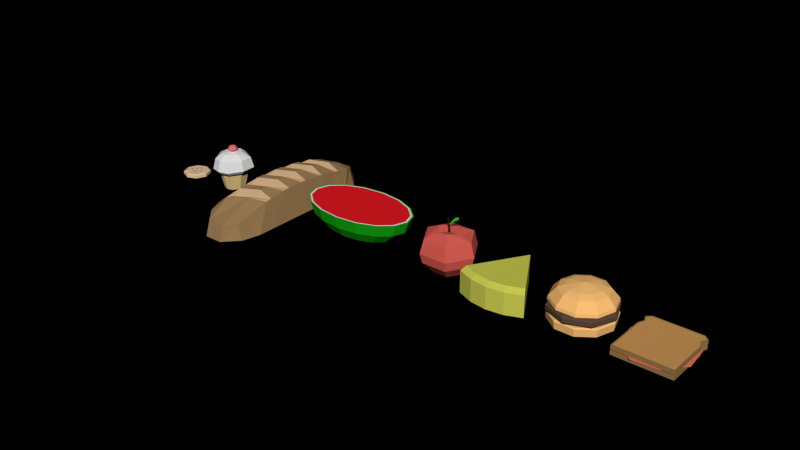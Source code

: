 # Source: food.blend  (saved by Blender 2.74.0; exported with 4.5.12 LTS)
import bpy
from mathutils import Matrix  # noqa: F401  (used for matrix-valued properties, if any)

bpy.ops.wm.read_factory_settings(use_empty=True)
scene = bpy.context.scene
scene.name = 'Scene'

# ---- collections
col_collection_2 = bpy.data.collections.new('Collection 2'); scene.collection.children.link(col_collection_2)
col_collection_3 = bpy.data.collections.new('Collection 3'); scene.collection.children.link(col_collection_3)
col_collection_4 = bpy.data.collections.new('Collection 4'); scene.collection.children.link(col_collection_4)
col_collection_5 = bpy.data.collections.new('Collection 5'); scene.collection.children.link(col_collection_5)
col_collection_11 = bpy.data.collections.new('Collection 11'); scene.collection.children.link(col_collection_11)
col_collection_12 = bpy.data.collections.new('Collection 12'); scene.collection.children.link(col_collection_12)
col_collection_13 = bpy.data.collections.new('Collection 13'); scene.collection.children.link(col_collection_13)
col_collection_14 = bpy.data.collections.new('Collection 14'); scene.collection.children.link(col_collection_14)

# ---- materials (node trees are filled in below, after node groups)
mat_bread_dark = bpy.data.materials.new('bread_dark')
mat_bread_dark.alpha_threshold = 0.0
mat_bread_dark.diffuse_color = (0.326, 0.1971, 0.0868, 1.0)
mat_bread_dark.roughness = 0.5
mat_bread_light = bpy.data.materials.new('bread_light')
mat_bread_light.alpha_threshold = 0.0
mat_bread_light.diffuse_color = (0.5808, 0.3841, 0.2208, 1.0)
mat_bread_light.roughness = 0.5
mat_apple_red = bpy.data.materials.new('apple_red')
mat_apple_red.alpha_threshold = 0.0
mat_apple_red.diffuse_color = (0.6921, 0.1128, 0.08716, 1.0)
mat_apple_red.roughness = 0.5
mat_apple_brown = bpy.data.materials.new('apple_brown')
mat_apple_brown.alpha_threshold = 0.0
mat_apple_brown.diffuse_color = (0.03522, 0.01596, 0.002507, 1.0)
mat_apple_brown.roughness = 0.5
mat_apple_green = bpy.data.materials.new('apple_green')
mat_apple_green.alpha_threshold = 0.0
mat_apple_green.diffuse_color = (0.05048, 0.8, 0.03782, 1.0)
mat_apple_green.roughness = 0.5
mat_cheese = bpy.data.materials.new('cheese')
mat_cheese.alpha_threshold = 0.0
mat_cheese.diffuse_color = (0.6832, 0.6921, 0.09609, 1.0)
mat_cheese.roughness = 0.5
mat_watermelon_green = bpy.data.materials.new('watermelon_green')
mat_watermelon_green.alpha_threshold = 0.0
mat_watermelon_green.diffuse_color = (0.00984, 0.3883, 0.0073, 1.0)
mat_watermelon_green.roughness = 0.5
mat_watermelon_white = bpy.data.materials.new('watermelon_white')
mat_watermelon_white.alpha_threshold = 0.0
mat_watermelon_white.roughness = 0.5
mat_watermelon_red = bpy.data.materials.new('watermelon_red')
mat_watermelon_red.alpha_threshold = 0.0
mat_watermelon_red.diffuse_color = (1.0, 0.1061, 0.09843, 1.0)
mat_watermelon_red.roughness = 0.5
mat_sandwich_dark = bpy.data.materials.new('sandwich_dark')
mat_sandwich_dark.alpha_threshold = 0.0
mat_sandwich_dark.diffuse_color = (0.3185, 0.1893, 0.06591, 1.0)
mat_sandwich_dark.roughness = 0.5
mat_sandwich_light = bpy.data.materials.new('sandwich_light')
mat_sandwich_light.alpha_threshold = 0.0
mat_sandwich_light.diffuse_color = (1.0, 0.6502, 0.3149, 1.0)
mat_sandwich_light.roughness = 0.5
mat_sandwich_red = bpy.data.materials.new('sandwich_red')
mat_sandwich_red.alpha_threshold = 0.0
mat_sandwich_red.diffuse_color = (0.8, 0.1778, 0.1102, 1.0)
mat_sandwich_red.roughness = 0.5
mat_cupcake_brown = bpy.data.materials.new('cupcake_brown')
mat_cupcake_brown.alpha_threshold = 0.0
mat_cupcake_brown.diffuse_color = (0.8, 0.5866, 0.2509, 1.0)
mat_cupcake_brown.roughness = 0.5
mat_cupcake_white = bpy.data.materials.new('cupcake_white')
mat_cupcake_white.alpha_threshold = 0.0
mat_cupcake_white.roughness = 0.5
mat_cupcake_red = bpy.data.materials.new('cupcake_red')
mat_cupcake_red.alpha_threshold = 0.0
mat_cupcake_red.diffuse_color = (0.8, 0.1672, 0.1963, 1.0)
mat_cupcake_red.roughness = 0.5
mat_burger_brown = bpy.data.materials.new('burger_brown')
mat_burger_brown.alpha_threshold = 0.0
mat_burger_brown.diffuse_color = (1.0, 0.5512, 0.1883, 1.0)
mat_burger_brown.roughness = 0.5
mat_burger_meat = bpy.data.materials.new('burger_meat')
mat_burger_meat.alpha_threshold = 0.0
mat_burger_meat.diffuse_color = (0.1045, 0.06557, 0.04061, 1.0)
mat_burger_meat.roughness = 0.5
mat_cookie_light = bpy.data.materials.new('cookie_light')
mat_cookie_light.alpha_threshold = 0.0
mat_cookie_light.diffuse_color = (0.8, 0.5651, 0.3401, 1.0)
mat_cookie_light.roughness = 0.5
mat_cookie_dark = bpy.data.materials.new('cookie_dark')
mat_cookie_dark.alpha_threshold = 0.0
mat_cookie_dark.diffuse_color = (0.05497, 0.02322, 0.008464, 1.0)
mat_cookie_dark.roughness = 0.5

# ---- material node trees
mat_bread_dark.use_nodes = True; mat_bread_dark.node_tree.nodes.clear()
_N = mat_bread_dark.node_tree.nodes; _L = mat_bread_dark.node_tree.links
n0 = _N.new('ShaderNodeOutputMaterial'); n0.name = 'Material Output'; n0.location = (300, 300)
n1 = _N.new('ShaderNodeBsdfDiffuse'); n1.name = 'Diffuse BSDF'; n1.location = (10, 300)
n1.inputs[0].default_value = (0.3278, 0.1981, 0.0865, 1.0)
_L.new(n1.outputs[0], n0.inputs[0])
n0.is_active_output = True
mat_bread_light.use_nodes = True; mat_bread_light.node_tree.nodes.clear()
_N = mat_bread_light.node_tree.nodes; _L = mat_bread_light.node_tree.links
n0 = _N.new('ShaderNodeOutputMaterial'); n0.name = 'Material Output'; n0.location = (300, 300)
n1 = _N.new('ShaderNodeBsdfDiffuse'); n1.name = 'Diffuse BSDF'; n1.location = (10, 300)
n1.inputs[0].default_value = (0.5841, 0.3864, 0.2195, 1.0)
_L.new(n1.outputs[0], n0.inputs[0])
n0.is_active_output = True
mat_apple_red.use_nodes = True; mat_apple_red.node_tree.nodes.clear()
_N = mat_apple_red.node_tree.nodes; _L = mat_apple_red.node_tree.links
n0 = _N.new('ShaderNodeOutputMaterial'); n0.name = 'Material Output'; n0.location = (300, 300)
n1 = _N.new('ShaderNodeBsdfDiffuse'); n1.name = 'Diffuse BSDF'; n1.location = (10, 300)
n1.inputs[0].default_value = (0.6939, 0.1119, 0.0865, 1.0)
_L.new(n1.outputs[0], n0.inputs[0])
n0.is_active_output = True
mat_apple_brown.use_nodes = True; mat_apple_brown.node_tree.nodes.clear()
_N = mat_apple_brown.node_tree.nodes; _L = mat_apple_brown.node_tree.links
n0 = _N.new('ShaderNodeOutputMaterial'); n0.name = 'Material Output'; n0.location = (300, 300)
n1 = _N.new('ShaderNodeBsdfDiffuse'); n1.name = 'Diffuse BSDF'; n1.location = (10, 300)
n1.inputs[0].default_value = (0.0356, 0.016, 0.002428, 1.0)
_L.new(n1.outputs[0], n0.inputs[0])
n0.is_active_output = True
mat_apple_green.use_nodes = True; mat_apple_green.node_tree.nodes.clear()
_N = mat_apple_green.node_tree.nodes; _L = mat_apple_green.node_tree.links
n0 = _N.new('ShaderNodeOutputMaterial'); n0.name = 'Material Output'; n0.location = (300, 300)
n1 = _N.new('ShaderNodeBsdfDiffuse'); n1.name = 'Diffuse BSDF'; n1.location = (10, 300)
n1.inputs[0].default_value = (0.04971, 0.7991, 0.0382, 1.0)
_L.new(n1.outputs[0], n0.inputs[0])
n0.is_active_output = True
mat_cheese.use_nodes = True; mat_cheese.node_tree.nodes.clear()
_N = mat_cheese.node_tree.nodes; _L = mat_cheese.node_tree.links
n0 = _N.new('ShaderNodeOutputMaterial'); n0.name = 'Material Output'; n0.location = (300, 300)
n1 = _N.new('ShaderNodeBsdfDiffuse'); n1.name = 'Diffuse BSDF'; n1.location = (10, 300)
n1.inputs[0].default_value = (0.624, 0.6308, 0.08866, 1.0)
_L.new(n1.outputs[0], n0.inputs[0])
n0.is_active_output = True
mat_watermelon_green.use_nodes = True; mat_watermelon_green.node_tree.nodes.clear()
_N = mat_watermelon_green.node_tree.nodes; _L = mat_watermelon_green.node_tree.links
n0 = _N.new('ShaderNodeOutputMaterial'); n0.name = 'Material Output'; n0.location = (300, 300)
n1 = _N.new('ShaderNodeBsdfDiffuse'); n1.name = 'Diffuse BSDF'; n1.location = (10, 300)
n1.inputs[0].default_value = (0.009721, 0.3864, 0.007499, 1.0)
_L.new(n1.outputs[0], n0.inputs[0])
n0.is_active_output = True
mat_watermelon_white.use_nodes = True; mat_watermelon_white.node_tree.nodes.clear()
_N = mat_watermelon_white.node_tree.nodes; _L = mat_watermelon_white.node_tree.links
n0 = _N.new('ShaderNodeOutputMaterial'); n0.name = 'Material Output'; n0.location = (300, 300)
n1 = _N.new('ShaderNodeBsdfDiffuse'); n1.name = 'Diffuse BSDF'; n1.location = (10, 300)
_L.new(n1.outputs[0], n0.inputs[0])
n0.is_active_output = True
mat_watermelon_red.use_nodes = True; mat_watermelon_red.node_tree.nodes.clear()
_N = mat_watermelon_red.node_tree.nodes; _L = mat_watermelon_red.node_tree.links
n0 = _N.new('ShaderNodeOutputMaterial'); n0.name = 'Material Output'; n0.location = (300, 300)
n1 = _N.new('ShaderNodeBsdfDiffuse'); n1.name = 'Diffuse BSDF'; n1.location = (10, 300)
n1.inputs[0].default_value = (0.7991, 0.01161, 0.016, 1.0)
_L.new(n1.outputs[0], n0.inputs[0])
n0.is_active_output = True
mat_sandwich_dark.use_nodes = True; mat_sandwich_dark.node_tree.nodes.clear()
_N = mat_sandwich_dark.node_tree.nodes; _L = mat_sandwich_dark.node_tree.links
n0 = _N.new('ShaderNodeOutputMaterial'); n0.name = 'Material Output'; n0.location = (300, 300)
n1 = _N.new('ShaderNodeBsdfDiffuse'); n1.name = 'Diffuse BSDF'; n1.location = (10, 300)
n1.inputs[0].default_value = (0.3185, 0.1878, 0.06663, 1.0)
_L.new(n1.outputs[0], n0.inputs[0])
n0.is_active_output = True
mat_sandwich_light.use_nodes = True; mat_sandwich_light.node_tree.nodes.clear()
_N = mat_sandwich_light.node_tree.nodes; _L = mat_sandwich_light.node_tree.links
n0 = _N.new('ShaderNodeOutputMaterial'); n0.name = 'Material Output'; n0.location = (300, 300)
n1 = _N.new('ShaderNodeBsdfDiffuse'); n1.name = 'Diffuse BSDF'; n1.location = (10, 300)
n1.inputs[0].default_value = (0.6172, 0.314, 0.0999, 1.0)
_L.new(n1.outputs[0], n0.inputs[0])
n0.is_active_output = True
mat_sandwich_red.use_nodes = True; mat_sandwich_red.node_tree.nodes.clear()
_N = mat_sandwich_red.node_tree.nodes; _L = mat_sandwich_red.node_tree.links
n0 = _N.new('ShaderNodeOutputMaterial'); n0.name = 'Material Output'; n0.location = (300, 300)
n1 = _N.new('ShaderNodeBsdfDiffuse'); n1.name = 'Diffuse BSDF'; n1.location = (10, 300)
n1.inputs[0].default_value = (0.7991, 0.1779, 0.1095, 1.0)
_L.new(n1.outputs[0], n0.inputs[0])
n0.is_active_output = True
mat_cupcake_brown.use_nodes = True; mat_cupcake_brown.node_tree.nodes.clear()
_N = mat_cupcake_brown.node_tree.nodes; _L = mat_cupcake_brown.node_tree.links
n0 = _N.new('ShaderNodeOutputMaterial'); n0.name = 'Material Output'; n0.location = (300, 300)
n1 = _N.new('ShaderNodeBsdfDiffuse'); n1.name = 'Diffuse BSDF'; n1.location = (10, 300)
n1.inputs[0].default_value = (0.7991, 0.5841, 0.2502, 1.0)
_L.new(n1.outputs[0], n0.inputs[0])
n0.is_active_output = True
mat_cupcake_white.use_nodes = True; mat_cupcake_white.node_tree.nodes.clear()
_N = mat_cupcake_white.node_tree.nodes; _L = mat_cupcake_white.node_tree.links
n0 = _N.new('ShaderNodeOutputMaterial'); n0.name = 'Material Output'; n0.location = (300, 300)
n1 = _N.new('ShaderNodeBsdfDiffuse'); n1.name = 'Diffuse BSDF'; n1.location = (10, 300)
n1.inputs[0].default_value = (0.7991, 0.7991, 0.7991, 1.0)
_L.new(n1.outputs[0], n0.inputs[0])
n0.is_active_output = True
mat_cupcake_red.use_nodes = True; mat_cupcake_red.node_tree.nodes.clear()
_N = mat_cupcake_red.node_tree.nodes; _L = mat_cupcake_red.node_tree.links
n0 = _N.new('ShaderNodeOutputMaterial'); n0.name = 'Material Output'; n0.location = (300, 300)
n1 = _N.new('ShaderNodeBsdfDiffuse'); n1.name = 'Diffuse BSDF'; n1.location = (10, 300)
n1.inputs[0].default_value = (0.7991, 0.1683, 0.1946, 1.0)
_L.new(n1.outputs[0], n0.inputs[0])
n0.is_active_output = True
mat_burger_brown.use_nodes = True; mat_burger_brown.node_tree.nodes.clear()
_N = mat_burger_brown.node_tree.nodes; _L = mat_burger_brown.node_tree.links
n0 = _N.new('ShaderNodeOutputMaterial'); n0.name = 'Material Output'; n0.location = (300, 300)
n1 = _N.new('ShaderNodeBsdfDiffuse'); n1.name = 'Diffuse BSDF'; n1.location = (10, 300)
n1.inputs[0].default_value = (1.0, 0.552, 0.1878, 1.0)
_L.new(n1.outputs[0], n0.inputs[0])
n0.is_active_output = True
mat_burger_meat.use_nodes = True; mat_burger_meat.node_tree.nodes.clear()
_N = mat_burger_meat.node_tree.nodes; _L = mat_burger_meat.node_tree.links
n0 = _N.new('ShaderNodeOutputMaterial'); n0.name = 'Material Output'; n0.location = (300, 300)
n1 = _N.new('ShaderNodeBsdfDiffuse'); n1.name = 'Diffuse BSDF'; n1.location = (10, 300)
n1.inputs[0].default_value = (0.1046, 0.0648, 0.04092, 1.0)
_L.new(n1.outputs[0], n0.inputs[0])
n0.is_active_output = True
mat_cookie_light.use_nodes = True; mat_cookie_light.node_tree.nodes.clear()
_N = mat_cookie_light.node_tree.nodes; _L = mat_cookie_light.node_tree.links
n0 = _N.new('ShaderNodeOutputMaterial'); n0.name = 'Material Output'; n0.location = (300, 300)
n1 = _N.new('ShaderNodeBsdfDiffuse'); n1.name = 'Diffuse BSDF'; n1.location = (10, 300)
n1.inputs[0].default_value = (0.7991, 0.5647, 0.3419, 1.0)
_L.new(n1.outputs[0], n0.inputs[0])
n0.is_active_output = True
mat_cookie_dark.use_nodes = True; mat_cookie_dark.node_tree.nodes.clear()
_N = mat_cookie_dark.node_tree.nodes; _L = mat_cookie_dark.node_tree.links
n0 = _N.new('ShaderNodeOutputMaterial'); n0.name = 'Material Output'; n0.location = (300, 300)
n1 = _N.new('ShaderNodeBsdfDiffuse'); n1.name = 'Diffuse BSDF'; n1.location = (10, 300)
n1.inputs[0].default_value = (0.05448, 0.02315, 0.008568, 1.0)
_L.new(n1.outputs[0], n0.inputs[0])
n0.is_active_output = True

# ---- world
world_world = bpy.data.worlds.new('World'); scene.world = world_world
world_world.color = (0.0, 0.0, 0.0)
world_world.use_sun_shadow = False
world_world.sun_shadow_jitter_overblur = 0.0
world_world.cycles.sampling_method = 'MANUAL'
world_world.cycles.sample_map_resolution = 256

# ---- meshes
me_cube = bpy.data.meshes.new('Cube')
me_cube.from_pydata([(-2.825, -0.8507, -0.9883), (-2.825, -0.6252, -0.4667), (-2.825, 0.8507, -0.9883), (-2.825, 0.6252, -0.2947), (2.825, -0.8507, -0.9883), (2.825, -0.6252, -0.3449), (2.825, 0.8507, -0.9883), (2.825, 0.6252, -0.5097), (-3.19, -0.3333, -0.4261), (-3.19, 0.3333, -0.4113), (-3.38, 0.3333, -0.9883), (-3.38, -0.3333, -0.9883), (3.18, 0.3333, -0.4672), (3.18, -0.3333, -0.4558), (3.37, -0.3333, -0.9883), (3.37, 0.3333, -0.9883), (-2.42, 0.7077, -0.196), (-1.537, 0.7077, -0.03121), (-0.6785, 0.7077, 0.04702), (0.1796, 0.7077, 0.04387), (1.052, 0.7077, -0.05131), (1.717, 0.7077, -0.1456), (2.143, 1.0, -0.9883), (1.286, 1.0, -0.9883), (0.4286, 1.0, -0.9883), (-0.4286, 1.0, -0.9883), (-1.286, 1.0, -0.9883), (-2.143, 1.0, -0.9883), (2.614, -0.6987, -0.2747), (1.954, -0.6987, -0.1485), (1.112, -0.6987, -0.0006852), (0.2242, -0.6987, 0.05626), (-0.6705, -0.6987, 0.04063), (-1.501, -0.6987, -0.07214), (-2.143, -1.0, -0.9883), (-1.286, -1.0, -0.9883), (-0.4286, -1.0, -0.9883), (0.4286, -1.0, -0.9883), (1.286, -1.0, -0.9883), (2.143, -1.0, -0.9883), (2.519, -0.3333, -0.0733), (1.458, -0.3333, 0.2181), (0.6005, -0.3333, 0.326), (-0.2566, -0.3333, 0.3346), (-1.114, -0.3333, 0.2665), (-1.971, -0.3333, 0.1432), (2.263, 0.3333, -0.04264), (1.123, 0.3333, 0.2347), (0.2656, 0.3333, 0.326), (-0.5915, 0.3333, 0.3346), (-1.449, 0.3333, 0.265), (-2.306, 0.3333, 0.1054), (-2.143, -0.3333, -0.9883), (-1.286, -0.3333, -0.9883), (-0.4286, -0.3333, -0.9883), (0.4286, -0.3333, -0.9883), (1.286, -0.3333, -0.9883), (2.143, -0.3333, -0.9883), (-2.143, 0.3333, -0.9883), (-1.286, 0.3333, -0.9883), (-0.4286, 0.3333, -0.9883), (0.4286, 0.3333, -0.9883), (1.286, 0.3333, -0.9883), (2.143, 0.3333, -0.9883), (-2.283, 0.7077, -0.1678), (-2.145, 0.7077, -0.1401), (-1.571, 1.0, -0.9883), (-1.857, 1.0, -0.9883), (-1.272, -0.6987, -0.03301), (-1.386, -0.6987, -0.05199), (-1.857, -1.0, -0.9883), (-1.571, -1.0, -0.9883), (-1.399, -0.3333, 0.2347), (-1.685, -0.3333, 0.04447), (-1.734, 0.3333, 0.2181), (-2.02, 0.3333, 0.01586), (-1.857, -0.3333, -0.9883), (-1.571, -0.3333, -0.9883), (-1.857, 0.3333, -0.9883), (-1.571, 0.3333, -0.9883), (-1.425, 0.7077, -0.01484), (-1.313, 0.7077, -2.924e-05), (-0.7143, 1.0, -0.9883), (-1.0, 1.0, -0.9883), (-0.3882, -0.6987, 0.05537), (-0.5293, -0.6987, 0.04983), (-1.0, -1.0, -0.9883), (-0.7143, -1.0, -0.9883), (-0.5423, -0.3333, 0.326), (-0.828, -0.3333, 0.1394), (-0.8772, 0.3333, 0.326), (-1.163, 0.3333, 0.1394), (-1.0, -0.3333, -0.9883), (-0.7143, -0.3333, -0.9883), (-1.0, 0.3333, -0.9883), (-0.7143, 0.3333, -0.9883), (-0.5683, 0.7077, 0.0477), (-0.4581, 0.7077, 0.04601), (0.1429, 1.0, -0.9883), (-0.1429, 1.0, -0.9883), (0.4314, -0.6987, 0.05573), (0.3278, -0.6987, 0.05705), (-0.1429, -1.0, -0.9883), (0.1429, -1.0, -0.9883), (0.3148, -0.3333, 0.3346), (0.02912, -0.3333, 0.1858), (-0.02007, 0.3333, 0.3346), (-0.3058, 0.3333, 0.1858), (-0.1429, -0.3333, -0.9883), (0.1429, -0.3333, -0.9883), (-0.1429, 0.3333, -0.9883), (0.1429, 0.3333, -0.9883), (0.2889, 0.7077, 0.03853), (0.3982, 0.7077, 0.03103), (1.0, 1.0, -0.9883), (0.7143, 1.0, -0.9883), (1.258, -0.6987, -0.0216), (1.185, -0.6987, -0.01083), (0.7143, -1.0, -0.9883), (1.0, -1.0, -0.9883), (1.172, -0.3333, 0.265), (0.8863, -0.3333, 0.1429), (0.8371, 0.3333, 0.2665), (0.5514, 0.3333, 0.1429), (0.7143, -0.3333, -0.9883), (1.0, -0.3333, -0.9883), (0.7143, 0.3333, -0.9883), (1.0, 0.3333, -0.9883), (1.146, 0.7077, -0.06731), (1.24, 0.7077, -0.08407), (1.857, 1.0, -0.9883), (1.571, 1.0, -0.9883), (2.13, -0.6987, -0.1844), (2.042, -0.6987, -0.1663), (1.571, -1.0, -0.9883), (1.857, -1.0, -0.9883), (2.029, -0.3333, 0.1054), (1.743, -0.3333, -0.01317), (1.694, 0.3333, 0.1432), (1.409, 0.3333, 0.01541), (1.571, -0.3333, -0.9883), (1.857, -0.3333, -0.9883), (1.571, 0.3333, -0.9883), (1.857, 0.3333, -0.9883)], [], [(9, 3, 2, 10), (21, 7, 6, 22), (13, 5, 4, 14), (33, 1, 0, 34), (63, 22, 6, 15), (51, 16, 3, 9), (33, 45, 8, 1), (45, 51, 9, 8), (39, 57, 14, 4), (57, 63, 15, 14), (7, 12, 15, 6), (12, 13, 14, 15), (1, 8, 11, 0), (8, 9, 10, 11), (11, 10, 58, 52), (77, 79, 59, 53), (93, 95, 60, 54), (109, 111, 61, 55), (125, 127, 62, 56), (141, 143, 63, 57), (0, 11, 52, 34), (71, 77, 53, 35), (87, 93, 54, 36), (103, 109, 55, 37), (119, 125, 56, 38), (135, 141, 57, 39), (13, 12, 46, 40), (137, 139, 47, 41), (121, 123, 48, 42), (105, 107, 49, 43), (89, 91, 50, 44), (73, 75, 51, 45), (5, 13, 40, 28), (133, 137, 41, 29), (117, 121, 42, 30), (101, 105, 43, 31), (85, 89, 44, 32), (69, 73, 45, 33), (12, 7, 21, 46), (139, 128, 20, 47), (123, 112, 19, 48), (107, 96, 18, 49), (91, 80, 17, 50), (75, 64, 16, 51), (10, 2, 27, 58), (79, 66, 26, 59), (95, 82, 25, 60), (111, 98, 24, 61), (127, 114, 23, 62), (143, 130, 22, 63), (5, 28, 39, 4), (133, 29, 38, 134), (117, 30, 37, 118), (101, 31, 36, 102), (85, 32, 35, 86), (69, 33, 34, 70), (3, 16, 27, 2), (65, 17, 26, 66), (81, 18, 25, 82), (97, 19, 24, 98), (113, 20, 23, 114), (129, 21, 22, 130), (16, 64, 67, 27), (64, 65, 66, 67), (32, 68, 71, 35), (68, 69, 70, 71), (58, 27, 67, 78), (78, 67, 66, 79), (50, 17, 65, 74), (74, 65, 64, 75), (32, 44, 72, 68), (68, 72, 73, 69), (44, 50, 74, 72), (72, 74, 75, 73), (34, 52, 76, 70), (70, 76, 77, 71), (52, 58, 78, 76), (76, 78, 79, 77), (17, 80, 83, 26), (80, 81, 82, 83), (31, 84, 87, 36), (84, 85, 86, 87), (59, 26, 83, 94), (94, 83, 82, 95), (49, 18, 81, 90), (90, 81, 80, 91), (31, 43, 88, 84), (84, 88, 89, 85), (43, 49, 90, 88), (88, 90, 91, 89), (35, 53, 92, 86), (86, 92, 93, 87), (53, 59, 94, 92), (92, 94, 95, 93), (18, 96, 99, 25), (96, 97, 98, 99), (30, 100, 103, 37), (100, 101, 102, 103), (60, 25, 99, 110), (110, 99, 98, 111), (48, 19, 97, 106), (106, 97, 96, 107), (30, 42, 104, 100), (100, 104, 105, 101), (42, 48, 106, 104), (104, 106, 107, 105), (36, 54, 108, 102), (102, 108, 109, 103), (54, 60, 110, 108), (108, 110, 111, 109), (19, 112, 115, 24), (112, 113, 114, 115), (29, 116, 119, 38), (116, 117, 118, 119), (61, 24, 115, 126), (126, 115, 114, 127), (47, 20, 113, 122), (122, 113, 112, 123), (29, 41, 120, 116), (116, 120, 121, 117), (41, 47, 122, 120), (120, 122, 123, 121), (37, 55, 124, 118), (118, 124, 125, 119), (55, 61, 126, 124), (124, 126, 127, 125), (20, 128, 131, 23), (128, 129, 130, 131), (28, 132, 135, 39), (132, 133, 134, 135), (62, 23, 131, 142), (142, 131, 130, 143), (46, 21, 129, 138), (138, 129, 128, 139), (28, 40, 136, 132), (132, 136, 137, 133), (40, 46, 138, 136), (136, 138, 139, 137), (38, 56, 140, 134), (134, 140, 141, 135), (56, 62, 142, 140), (140, 142, 143, 141)])
me_cube.polygons.foreach_set('material_index', [0, 0, 0, 0, 0, 0, 0, 0, 0, 0, 0, 0, 0, 0, 0, 0, 0, 0, 0, 0, 0, 0, 0, 0, 0, 0, 0, 1, 1, 1, 1, 1, 0, 1, 1, 1, 1, 1, 0, 1, 1, 1, 1, 1, 0, 0, 0, 0, 0, 0, 0, 0, 0, 0, 0, 0, 0, 0, 0, 0, 0, 0, 0, 0, 0, 0, 0, 0, 0, 1, 0, 1, 0, 1, 0, 0, 0, 0, 0, 0, 0, 0, 0, 0, 0, 1, 0, 1, 0, 1, 0, 0, 0, 0, 0, 0, 0, 0, 0, 0, 0, 1, 0, 1, 0, 1, 0, 0, 0, 0, 0, 0, 0, 0, 0, 0, 0, 1, 0, 1, 0, 1, 0, 0, 0, 0, 0, 0, 0, 0, 0, 0, 0, 1, 0, 1, 0, 1, 0, 0, 0, 0])
me_cube.materials.append(mat_bread_dark)
me_cube.materials.append(mat_bread_light)
me_cube.use_remesh_preserve_volume = False
me_cube.use_remesh_preserve_attributes = False
me_cube.use_mirror_vertex_groups = False
me_cube.update()
me_sphere = bpy.data.meshes.new('Sphere')
me_sphere.from_pydata([(-0.3962, -1.031e-09, 0.7168), (-0.866, 0.0, 0.5), (-1.0, 0.0, -4.371e-08), (-0.9081, 0.0, -0.3428), (-0.5, 0.0, -0.7635), (-0.1981, 0.3431, 0.6576), (-0.433, 0.75, 0.5), (-0.5, 0.866, -4.371e-08), (-0.4541, 0.7865, -0.3428), (-0.25, 0.433, -0.7635), (-2.265e-07, -1.308e-07, 0.5895), (0.1981, 0.3431, 0.7168), (0.433, 0.75, 0.5), (0.5, 0.866, -4.371e-08), (0.4541, 0.7865, -0.3428), (0.25, 0.433, -0.7635), (0.3962, -6.923e-08, 0.6576), (0.866, -1.308e-07, 0.5), (1.0, -1.308e-07, -4.371e-08), (0.9081, -8.99e-08, -0.3428), (0.5, -1.01e-07, -0.7635), (0.1981, -0.3431, 0.7168), (0.433, -0.75, 0.5), (0.5, -0.866, -4.371e-08), (0.4541, -0.7865, -0.3428), (0.25, -0.433, -0.7635), (-0.1981, -0.3431, 0.6576), (-0.433, -0.75, 0.5), (-0.5, -0.866, -4.371e-08), (-0.4541, -0.7865, -0.3428), (-0.25, -0.433, -0.7635), (-1.51e-07, 0.0, -0.7977), (-0.004243, 0.04743, 0.5431), (-0.004243, 0.03315, 0.7444), (0.03683, 0.02371, 0.5431), (0.02446, 0.01657, 0.7444), (0.03683, -0.02371, 0.5431), (0.02446, -0.01657, 0.7444), (-0.004243, -0.04743, 0.5431), (-0.004243, -0.03315, 0.7444), (-0.04531, -0.02371, 0.5431), (-0.03295, -0.01657, 0.7444), (-0.04531, 0.02371, 0.5431), (-0.03295, 0.01657, 0.7444), (-0.06748, 0.02574, 1.095), (-0.04881, 0.01287, 1.107), (-0.04881, -0.01287, 1.107), (-0.06748, -0.02574, 1.095), (-0.08615, -0.01287, 1.083), (-0.08615, 0.01287, 1.083), (-0.02333, -4.603e-07, 0.8666), (0.3476, -2.811e-07, 1.138), (0.2156, -1.974e-07, 1.163), (0.4053, -0.05032, 1.267)], [], [(4, 3, 8, 9), (3, 2, 7, 8), (2, 1, 6, 7), (1, 0, 5, 6), (8, 7, 13, 14), (7, 6, 12, 13), (6, 5, 11, 12), (9, 8, 14, 15), (15, 14, 19, 20), (14, 13, 18, 19), (13, 12, 17, 18), (12, 11, 16, 17), (18, 17, 22, 23), (17, 16, 21, 22), (20, 19, 24, 25), (19, 18, 23, 24), (25, 24, 29, 30), (24, 23, 28, 29), (23, 22, 27, 28), (22, 21, 26, 27), (31, 4, 9), (0, 10, 5), (31, 9, 15), (5, 10, 11), (31, 15, 20), (11, 10, 16), (31, 20, 25), (16, 10, 21), (31, 25, 30), (21, 10, 26), (27, 26, 0, 1), (31, 30, 4), (26, 10, 0), (30, 29, 3, 4), (29, 28, 2, 3), (28, 27, 1, 2), (32, 33, 35, 34), (34, 35, 37, 36), (36, 37, 39, 38), (38, 39, 41, 40), (40, 41, 43, 42), (42, 43, 33, 32), (41, 39, 47, 48), (37, 35, 45, 46), (43, 41, 48, 49), (39, 37, 46, 47), (33, 43, 49, 44), (35, 33, 44, 45), (50, 51, 53, 52)])
me_sphere.polygons.foreach_set('material_index', [0, 0, 0, 0, 0, 0, 0, 0, 0, 0, 0, 0, 0, 0, 0, 0, 0, 0, 0, 0, 0, 0, 0, 0, 0, 0, 0, 0, 0, 0, 0, 0, 0, 0, 0, 0, 1, 1, 1, 1, 1, 1, 1, 1, 1, 1, 1, 1, 2])
me_sphere.materials.append(mat_apple_red)
me_sphere.materials.append(mat_apple_brown)
me_sphere.materials.append(mat_apple_green)
me_sphere.use_remesh_preserve_volume = False
me_sphere.use_remesh_preserve_attributes = False
me_sphere.use_mirror_vertex_groups = False
me_sphere.update()
me_cylinder_001 = bpy.data.meshes.new('Cylinder.001')
me_cylinder_001.from_pydata([(0.0, 0.0, -0.4652), (0.0, 0.0, 0.4594), (1.186, -2.054, -0.4101), (0.9662, -1.673, -0.4652), (1.088, -1.885, 0.4946), (1.186, -2.054, 0.361), (0.5001, -1.866, -0.4652), (0.614, -2.291, -0.4101), (0.614, -2.291, 0.361), (0.5632, -2.102, 0.4946), (7.525e-07, -1.932, -0.4652), (9.238e-07, -2.372, -0.4101), (9.238e-07, -2.372, 0.361), (8.474e-07, -2.176, 0.4946), (-0.5001, -1.866, -0.4652), (-0.614, -2.291, -0.4101), (-0.614, -2.291, 0.361), (-0.5632, -2.102, 0.4946), (-0.9662, -1.673, -0.4652), (-1.186, -2.054, -0.4101), (-1.186, -2.054, 0.361), (-1.088, -1.885, 0.4946)], [], [(1, 9, 4), (7, 8, 12, 11), (0, 3, 6), (1, 13, 9), (11, 12, 16, 15), (0, 6, 10), (1, 17, 13), (15, 16, 20, 19), (0, 10, 14), (1, 21, 17), (3, 4, 5, 2), (0, 14, 18), (2, 5, 8, 7), (2, 7, 6, 3), (8, 5, 4, 9), (7, 11, 10, 6), (12, 8, 9, 13), (11, 15, 14, 10), (16, 12, 13, 17), (15, 19, 18, 14), (20, 16, 17, 21), (18, 19, 20, 21), (3, 0, 1, 4), (21, 1, 0, 18)])
me_cylinder_001.materials.append(mat_cheese)
me_cylinder_001.use_remesh_preserve_volume = False
me_cylinder_001.use_remesh_preserve_attributes = False
me_cylinder_001.use_mirror_vertex_groups = False
me_cylinder_001.update()
me_sphere_001 = bpy.data.meshes.new('Sphere.001')
me_sphere_001.from_pydata([(-1.964, 0.0, -0.0421), (-2.038, 0.0, -0.0421), (-2.094, 0.0, -0.0421), (-1.935, 0.0, -0.4714), (-1.481, 0.0, -0.871), (-0.8013, 0.0, -1.138), (-1.815, 0.4422, -0.0421), (-1.883, 0.4588, -0.0421), (-1.935, 0.4714, -0.0421), (-1.787, 0.4355, -0.4714), (-1.368, 0.3333, -0.871), (-0.7403, 0.1804, -1.138), (-1.389, 0.8172, -0.0421), (-1.441, 0.8478, -0.0421), (-1.481, 0.871, -0.0421), (-1.368, 0.8047, -0.4714), (-1.047, 0.6159, -0.871), (-0.5666, 0.3333, -1.138), (-1.111e-07, 0.0, -1.232), (-0.7518, 1.068, -0.0421), (-0.78, 1.108, -0.0421), (-0.8013, 1.138, -0.0421), (-0.7403, 1.051, -0.4714), (-0.5666, 0.8047, -0.871), (-0.3066, 0.4355, -1.138), (1.645e-07, 1.156, -0.0421), (1.81e-07, 1.199, -0.0421), (1.81e-07, 1.232, -0.0421), (1.81e-07, 1.138, -0.4714), (5.622e-08, 0.871, -0.871), (8.742e-08, 0.4714, -1.138), (0.7518, 1.068, -0.0421), (0.78, 1.108, -0.0421), (0.8013, 1.138, -0.0421), (0.7403, 1.051, -0.4714), (0.5666, 0.8047, -0.871), (0.3066, 0.4355, -1.138), (-3.346e-07, -1.315e-07, -0.0421), (1.389, 0.8171, -0.0421), (1.441, 0.8478, -0.0421), (1.481, 0.871, -0.0421), (1.368, 0.8047, -0.4714), (1.047, 0.6159, -0.871), (0.5666, 0.3333, -1.138), (1.815, 0.4422, -0.0421), (1.883, 0.4588, -0.0421), (1.935, 0.4714, -0.0421), (1.787, 0.4355, -0.4714), (1.368, 0.3333, -0.871), (0.7403, 0.1804, -1.138), (1.964, -3.807e-07, -0.0421), (2.038, -3.887e-07, -0.0421), (2.094, -4.016e-07, -0.0421), (1.935, -3.649e-07, -0.4714), (1.481, -3.282e-07, -0.871), (0.8013, -1.997e-07, -1.138), (1.815, -0.4422, -0.0421), (1.883, -0.4588, -0.0421), (1.935, -0.4714, -0.0421), (1.787, -0.4355, -0.4714), (1.368, -0.3333, -0.871), (0.7403, -0.1804, -1.138), (1.389, -0.8172, -0.0421), (1.441, -0.8478, -0.0421), (1.481, -0.871, -0.0421), (1.368, -0.8047, -0.4714), (1.047, -0.6159, -0.871), (0.5666, -0.3333, -1.138), (0.7518, -1.068, -0.0421), (0.78, -1.108, -0.0421), (0.8013, -1.138, -0.0421), (0.7403, -1.051, -0.4714), (0.5666, -0.8047, -0.871), (0.3066, -0.4355, -1.138), (-9.772e-07, -1.156, -0.0421), (-1.002e-06, -1.199, -0.0421), (-1.067e-06, -1.232, -0.0421), (-8.798e-07, -1.138, -0.4714), (-8.174e-07, -0.871, -0.871), (-5.054e-07, -0.4714, -1.138), (-0.7518, -1.068, -0.0421), (-0.78, -1.108, -0.0421), (-0.8013, -1.138, -0.0421), (-0.7403, -1.051, -0.4714), (-0.5666, -0.8047, -0.871), (-0.3067, -0.4355, -1.138), (-1.389, -0.8171, -0.0421), (-1.441, -0.8478, -0.0421), (-1.481, -0.871, -0.0421), (-1.368, -0.8047, -0.4714), (-1.047, -0.6159, -0.871), (-0.5666, -0.3333, -1.138), (-1.815, -0.4422, -0.0421), (-1.883, -0.4588, -0.0421), (-1.935, -0.4714, -0.0421), (-1.787, -0.4355, -0.4714), (-1.368, -0.3333, -0.871), (-0.7403, -0.1804, -1.138)], [], [(1, 0, 6, 7), (5, 4, 10, 11), (6, 37, 12), (4, 3, 9, 10), (3, 2, 8, 9), (2, 1, 7, 8), (9, 8, 14, 15), (8, 7, 13, 14), (7, 6, 12, 13), (11, 10, 16, 17), (12, 37, 19), (10, 9, 15, 16), (13, 12, 19, 20), (17, 16, 23, 24), (19, 37, 25), (16, 15, 22, 23), (15, 14, 21, 22), (14, 13, 20, 21), (23, 22, 28, 29), (22, 21, 27, 28), (21, 20, 26, 27), (20, 19, 25, 26), (24, 23, 29, 30), (25, 37, 31), (27, 26, 32, 33), (26, 25, 31, 32), (30, 29, 35, 36), (31, 37, 38), (29, 28, 34, 35), (28, 27, 33, 34), (36, 35, 42, 43), (37, 44, 38), (35, 34, 41, 42), (34, 33, 40, 41), (33, 32, 39, 40), (32, 31, 38, 39), (41, 40, 46, 47), (40, 39, 45, 46), (39, 38, 44, 45), (43, 42, 48, 49), (44, 37, 50), (42, 41, 47, 48), (45, 44, 50, 51), (49, 48, 54, 55), (50, 37, 56), (48, 47, 53, 54), (47, 46, 52, 53), (46, 45, 51, 52), (54, 53, 59, 60), (53, 52, 58, 59), (52, 51, 57, 58), (51, 50, 56, 57), (55, 54, 60, 61), (56, 37, 62), (58, 57, 63, 64), (57, 56, 62, 63), (61, 60, 66, 67), (62, 37, 68), (60, 59, 65, 66), (59, 58, 64, 65), (67, 66, 72, 73), (68, 37, 74), (66, 65, 71, 72), (65, 64, 70, 71), (64, 63, 69, 70), (63, 62, 68, 69), (71, 70, 76, 77), (70, 69, 75, 76), (69, 68, 74, 75), (73, 72, 78, 79), (74, 37, 80), (72, 71, 77, 78), (75, 74, 80, 81), (79, 78, 84, 85), (80, 37, 86), (78, 77, 83, 84), (77, 76, 82, 83), (76, 75, 81, 82), (84, 83, 89, 90), (83, 82, 88, 89), (82, 81, 87, 88), (81, 80, 86, 87), (85, 84, 90, 91), (86, 37, 92), (88, 87, 93, 94), (87, 86, 92, 93), (91, 90, 96, 97), (92, 37, 0), (90, 89, 95, 96), (89, 88, 94, 95), (18, 5, 11), (18, 11, 17), (18, 17, 24), (18, 24, 30), (18, 30, 36), (18, 36, 43), (18, 43, 49), (18, 49, 55), (18, 55, 61), (18, 61, 67), (18, 67, 73), (18, 73, 79), (18, 79, 85), (18, 85, 91), (18, 91, 97), (97, 96, 4, 5), (96, 95, 3, 4), (95, 94, 2, 3), (94, 93, 1, 2), (18, 97, 5), (93, 92, 0, 1), (0, 37, 6)])
me_sphere_001.polygons.foreach_set('material_index', [1, 0, 2, 0, 0, 0, 0, 0, 1, 0, 2, 0, 1, 0, 2, 0, 0, 0, 0, 0, 0, 1, 0, 2, 0, 1, 0, 2, 0, 0, 0, 2, 0, 0, 0, 1, 0, 0, 1, 0, 2, 0, 1, 0, 2, 0, 0, 0, 0, 0, 0, 1, 0, 2, 0, 1, 0, 2, 0, 0, 0, 2, 0, 0, 0, 1, 0, 0, 1, 0, 2, 0, 1, 0, 2, 0, 0, 0, 0, 0, 0, 1, 0, 2, 0, 1, 0, 2, 0, 0, 0, 0, 0, 0, 0, 0, 0, 0, 0, 0, 0, 0, 0, 0, 0, 0, 0, 0, 0, 0, 1, 2])
me_sphere_001.materials.append(mat_watermelon_green)
me_sphere_001.materials.append(mat_watermelon_white)
me_sphere_001.materials.append(mat_watermelon_red)
me_sphere_001.use_remesh_preserve_volume = False
me_sphere_001.use_remesh_preserve_attributes = False
me_sphere_001.use_mirror_vertex_groups = False
me_sphere_001.update()
me_plane = bpy.data.meshes.new('Plane')
me_plane.from_pydata([(-1.0, -1.0, 0.0), (1.0, -1.0, 0.0), (-0.9555, 0.9885, 0.003729), (1.0, 1.0, 0.0), (-0.9087, 0.7638, 0.0), (0.9087, 0.7638, 0.0), (-1.003, 0.5553, 0.0), (1.003, 0.5553, 0.0), (-0.8312, 1.141, 0.0), (0.8312, 1.141, 0.0), (-1.0, -1.0, 0.1415), (1.0, -1.0, 0.1415), (-1.0, 1.0, 0.1415), (1.0, 1.0, 0.1415), (-0.9087, 0.7638, 0.1415), (0.9087, 0.7638, 0.1415), (-1.003, 0.5553, 0.1415), (1.003, 0.5553, 0.1415), (-0.8312, 1.141, 0.1415), (0.8312, 1.141, 0.1415), (0.3433, 1.178, 0.1424), (0.3433, 1.178, 0.1763), (1.041, 0.6048, 0.1424), (1.041, 0.6048, 0.1763), (1.129, -0.2941, 0.1424), (1.129, -0.2941, 0.1763), (0.5555, -0.9918, 0.1424), (0.5555, -0.9918, 0.1763), (-0.3433, -1.08, 0.1424), (-0.3433, -1.08, 0.1763), (-1.041, -0.5063, 0.1424), (-1.041, -0.5063, 0.1763), (-1.129, 0.3926, 0.1424), (-1.129, 0.3926, 0.1763), (-0.5555, 1.09, 0.1424), (-0.5555, 1.09, 0.1763), (-1.0, -1.0, 0.1778), (1.0, -1.0, 0.1778), (-1.0, 1.0, 0.1778), (1.0, 1.0, 0.1778), (-0.9087, 0.7638, 0.1778), (0.9087, 0.7638, 0.1778), (-1.003, 0.5553, 0.1778), (1.003, 0.5553, 0.1778), (-0.8312, 1.141, 0.1778), (0.8312, 1.141, 0.1778), (-1.0, -1.0, 0.3193), (1.0, -1.0, 0.3193), (-0.9491, 0.9868, 0.3174), (1.0, 1.0, 0.3193), (-0.9087, 0.7638, 0.3193), (0.9087, 0.7638, 0.3193), (-1.003, 0.5553, 0.3193), (1.003, 0.5553, 0.3193), (-0.8312, 1.141, 0.3193), (0.8312, 1.141, 0.3193), (-0.9603, 0.5461, 0.3174), (-0.9574, -0.9573, 0.3174), (0.9574, -0.9573, 0.3174), (0.8624, 0.7625, 0.3174), (0.9491, 0.9868, 0.3174), (-1.0, 1.0, 0.3193), (-0.8624, 0.7625, 0.3174), (0.9603, 0.5461, 0.3174), (0.8157, 1.098, 0.3174), (-0.8157, 1.098, 0.3174), (-0.9656, 0.5473, 0.003729), (-0.9627, -0.9626, 0.003729), (0.9627, -0.9626, 0.003729), (0.8682, 0.7626, 0.003729), (0.9555, 0.9885, 0.003729), (-1.0, 1.0, 0.0), (-0.8682, 0.7626, 0.003729), (0.9656, 0.5473, 0.003729), (0.8176, 1.104, 0.003729), (-0.8176, 1.104, 0.003729)], [], [(72, 2, 70, 69), (66, 72, 69, 73), (67, 66, 73, 68), (2, 75, 74, 70), (14, 15, 13, 12), (16, 17, 15, 14), (10, 11, 17, 16), (12, 13, 19, 18), (9, 8, 18, 19), (7, 5, 15, 17), (6, 0, 10, 16), (71, 4, 14, 12), (1, 7, 17, 11), (3, 9, 19, 13), (4, 6, 16, 14), (5, 3, 13, 15), (8, 71, 12, 18), (0, 1, 11, 10), (20, 21, 23, 22), (22, 23, 25, 24), (24, 25, 27, 26), (26, 27, 29, 28), (28, 29, 31, 30), (30, 31, 33, 32), (32, 33, 35, 34), (34, 35, 21, 20), (21, 35, 33, 31, 29, 27, 25, 23), (22, 24, 26, 28, 30, 32, 34, 20), (40, 38, 39, 41), (42, 40, 41, 43), (36, 42, 43, 37), (38, 44, 45, 39), (62, 59, 60, 48), (56, 63, 59, 62), (57, 58, 63, 56), (48, 60, 64, 65), (45, 44, 54, 55), (43, 41, 51, 53), (42, 36, 46, 52), (38, 40, 50, 61), (37, 43, 53, 47), (39, 45, 55, 49), (40, 42, 52, 50), (41, 39, 49, 51), (44, 38, 61, 54), (36, 37, 47, 46), (57, 56, 52, 46), (58, 57, 46, 47), (60, 59, 51, 49), (62, 48, 61, 50), (59, 63, 53, 51), (56, 62, 50, 52), (63, 58, 47, 53), (65, 64, 55, 54), (48, 65, 54, 61), (64, 60, 49, 55), (66, 67, 0, 6), (67, 68, 1, 0), (69, 70, 3, 5), (2, 72, 4, 71), (73, 69, 5, 7), (72, 66, 6, 4), (68, 73, 7, 1), (74, 75, 8, 9), (75, 2, 71, 8), (70, 74, 9, 3)])
me_plane.polygons.foreach_set('material_index', [1, 1, 1, 1, 0, 0, 0, 0, 0, 0, 0, 0, 0, 0, 0, 0, 0, 0, 2, 2, 2, 2, 2, 2, 2, 2, 2, 2, 0, 0, 0, 0, 1, 1, 1, 1, 0, 0, 0, 0, 0, 0, 0, 0, 0, 0, 0, 0, 0, 0, 0, 0, 0, 0, 0, 0, 0, 0, 0, 0, 0, 0, 0, 0, 0, 0])
me_plane.materials.append(mat_sandwich_dark)
me_plane.materials.append(mat_sandwich_light)
me_plane.materials.append(mat_sandwich_red)
me_plane.use_remesh_preserve_volume = False
me_plane.use_remesh_preserve_attributes = False
me_plane.use_mirror_vertex_groups = False
me_plane.update()
me_sphere_002 = bpy.data.meshes.new('Sphere.002')
me_sphere_002.from_pydata([(-0.3502, 0.007156, 0.5497), (-0.6643, 0.0, 0.3835), (-0.767, 0.0, -3.353e-08), (-0.5492, -2.672e-10, -0.1525), (-0.3835, 0.0, -0.8222), (-0.2422, 0.2437, 0.5593), (-0.3822, 0.3831, 0.3931), (-0.4844, 0.4874, -3.353e-08), (-0.3468, 0.3489, -0.1525), (-0.2422, 0.2437, -0.8222), (-9.552e-08, 0.3835, 0.5593), (-0.00856, 0.5988, 0.3931), (-1.07e-07, 0.767, -3.353e-08), (-1.112e-07, 0.5492, -0.1525), (-1.298e-07, 0.3835, -0.8222), (0.03674, 0.01496, 0.6151), (0.2873, 0.178, 0.5497), (0.5753, 0.3321, 0.3835), (0.6643, 0.3835, -3.353e-08), (0.4756, 0.2746, -0.1525), (0.3321, 0.1918, -0.8222), (0.3334, -0.06537, 0.5571), (0.589, -0.1303, 0.3835), (0.6802, -0.1504, -3.353e-08), (0.487, -0.1077, -0.1525), (0.3401, -0.07521, -0.8222), (0.04342, 0.005123, -0.8222), (0.1622, -0.2887, 0.5497), (0.3321, -0.5753, 0.3835), (0.3835, -0.6643, -3.353e-08), (0.2746, -0.4756, -0.1525), (0.1918, -0.3321, -0.8222), (-1.87e-07, -0.3835, 0.5593), (-1.527e-07, -0.6643, 0.3835), (-1.755e-07, -0.767, -3.353e-08), (-1.567e-07, -0.5492, -0.1525), (-1.298e-07, -0.3835, -0.8222), (-0.1918, -0.3321, 0.5593), (-0.3321, -0.5753, 0.3835), (-0.3835, -0.6643, -3.353e-08), (-0.2746, -0.4756, -0.1525), (-0.1918, -0.3321, -0.8222), (-0.6581, -1.336e-10, -0.1213), (-0.4156, 0.4182, -0.1213), (-1.091e-07, 0.6581, -0.1213), (0.5699, 0.329, -0.1213), (0.5836, -0.1291, -0.1213), (0.329, -0.5699, -0.1213), (-1.661e-07, -0.6581, -0.1213), (-0.329, -0.5699, -0.1213), (-0.126, 2.692e-08, 0.7802), (-0.1782, 2.692e-08, 0.6853), (-0.126, 2.692e-08, 0.5904), (-0.08908, 0.08908, 0.7802), (-0.126, 0.126, 0.6853), (-0.08908, 0.08908, 0.5904), (3.989e-08, 0.126, 0.7802), (3.458e-08, 0.1782, 0.6853), (3.989e-08, 0.126, 0.5904), (0.08908, 0.08908, 0.7802), (0.126, 0.126, 0.6853), (0.08908, 0.08908, 0.5904), (0.126, 3.263e-08, 0.7802), (0.1782, 2.732e-08, 0.6853), (0.126, 3.263e-08, 0.5904), (0.08908, -0.08908, 0.7802), (0.126, -0.126, 0.6853), (0.08908, -0.08908, 0.5904), (3.989e-08, -0.126, 0.7802), (3.458e-08, -0.1782, 0.6853), (3.989e-08, -0.126, 0.5904), (2.927e-08, 1.591e-08, 0.8195), (-0.08908, -0.08908, 0.7802), (-0.126, -0.126, 0.6853), (-0.08908, -0.08908, 0.5904)], [], [(4, 3, 8, 9), (42, 2, 7, 43), (2, 1, 6, 7), (1, 0, 5, 6), (15, 16, 10), (12, 18, 45, 44), (8, 43, 44, 13), (6, 11, 12, 7), (23, 29, 47, 46), (13, 44, 45, 19), (11, 17, 18, 12), (21, 27, 28, 22), (18, 17, 22, 23), (17, 16, 21, 22), (20, 19, 24, 25), (45, 18, 23, 46), (37, 0, 1, 38), (39, 2, 42, 49), (24, 46, 47, 30), (22, 28, 29, 23), (47, 29, 34, 48), (29, 28, 33, 34), (28, 27, 32, 33), (31, 30, 35, 36), (36, 35, 40, 41), (48, 34, 39, 49), (34, 33, 38, 39), (33, 32, 37, 38), (40, 49, 42, 3), (38, 1, 2, 39), (15, 10, 5), (26, 4, 9), (0, 15, 5), (14, 20, 26), (9, 14, 26), (15, 27, 21), (10, 16, 17, 11), (26, 20, 25), (16, 15, 21), (15, 0, 37), (25, 31, 26), (26, 31, 36), (27, 15, 32), (26, 36, 41), (32, 15, 37), (7, 12, 44, 43), (41, 4, 26), (40, 3, 4, 41), (35, 48, 49, 40), (30, 47, 48, 35), (24, 30, 31, 25), (19, 45, 46, 24), (13, 19, 20, 14), (8, 13, 14, 9), (3, 42, 43, 8), (52, 51, 54, 55), (51, 50, 53, 54), (55, 54, 57, 58), (54, 53, 56, 57), (57, 56, 59, 60), (58, 57, 60, 61), (61, 60, 63, 64), (60, 59, 62, 63), (64, 63, 66, 67), (63, 62, 65, 66), (67, 66, 69, 70), (66, 65, 68, 69), (70, 69, 73, 74), (69, 68, 72, 73), (50, 71, 53), (53, 71, 56), (56, 71, 59), (59, 71, 62), (62, 71, 65), (65, 71, 68), (68, 71, 72), (73, 72, 50, 51), (72, 71, 50), (74, 73, 51, 52), (5, 10, 11, 6)])
me_sphere_002.polygons.foreach_set('material_index', [0, 1, 1, 1, 1, 1, 0, 1, 1, 0, 1, 1, 1, 1, 0, 1, 1, 1, 0, 1, 1, 1, 1, 0, 0, 1, 1, 1, 0, 1, 1, 0, 1, 0, 0, 1, 1, 0, 1, 1, 0, 0, 1, 0, 1, 1, 0, 0, 0, 0, 0, 0, 0, 0, 0, 2, 2, 2, 2, 2, 2, 2, 2, 2, 2, 2, 2, 2, 2, 2, 2, 2, 2, 2, 2, 2, 2, 2, 2, 1])
me_sphere_002.materials.append(mat_cupcake_brown)
me_sphere_002.materials.append(mat_cupcake_white)
me_sphere_002.materials.append(mat_cupcake_red)
me_sphere_002.use_remesh_preserve_volume = False
me_sphere_002.use_remesh_preserve_attributes = False
me_sphere_002.use_mirror_vertex_groups = False
me_sphere_002.update()
me_sphere_003 = bpy.data.meshes.new('Sphere.003')
me_sphere_003.from_pydata([(-0.8048, 0.0, 0.4616), (-1.051, 0.0, 0.1721), (-1.069, 2.123e-09, -0.5809), (-0.8537, 0.0, -0.6722), (-0.461, 0.335, 0.5615), (-0.6511, 0.473, 0.4616), (-0.8507, 0.618, 0.1721), (-0.3026, 0.3026, -0.306), (-0.8645, 0.6281, -0.5809), (-0.6907, 0.5018, -0.6722), (-0.1761, 0.542, 0.5615), (-0.2487, 0.7654, 0.4616), (-0.3249, 1.0, 0.1721), (-3.704e-08, 0.4279, -0.306), (-0.3302, 1.016, -0.5809), (-0.2638, 0.8119, -0.6722), (-2.25e-07, -1.634e-07, 0.6616), (0.1761, 0.542, 0.5615), (0.2487, 0.7654, 0.4616), (0.3249, 1.0, 0.1721), (0.3026, 0.3026, -0.306), (0.3302, 1.016, -0.5809), (0.2638, 0.8119, -0.6722), (0.461, 0.335, 0.5615), (0.6511, 0.473, 0.4616), (0.8507, 0.618, 0.1721), (0.4279, -2.4e-08, -0.306), (0.8645, 0.6281, -0.5809), (0.6907, 0.5018, -0.6722), (0.5699, 2.232e-08, 0.5615), (0.8048, 7.442e-10, 0.4616), (1.051, 7.442e-10, 0.1721), (0.3026, -0.3026, -0.306), (1.069, 2.957e-09, -0.5809), (0.8537, 7.322e-09, -0.6722), (0.461, -0.335, 0.5615), (0.6511, -0.473, 0.4616), (0.8507, -0.618, 0.1721), (-7.445e-08, -0.4279, -0.306), (0.8645, -0.6281, -0.5809), (0.6907, -0.5018, -0.6722), (0.1761, -0.542, 0.5615), (0.2487, -0.7654, 0.4616), (0.3249, -1.0, 0.1721), (-0.6321, -0.6321, 0.02585), (0.3302, -1.016, -0.5809), (0.2638, -0.8119, -0.6722), (-0.1761, -0.542, 0.5615), (-0.2487, -0.7654, 0.4616), (-0.3249, -1.0, 0.1721), (-0.894, 1.066e-08, 0.02585), (-0.3302, -1.016, -0.5809), (-0.2638, -0.8119, -0.6722), (-1.719e-07, 0.0, -0.6913), (-0.461, -0.335, 0.5615), (-0.6511, -0.473, 0.4616), (-0.8507, -0.618, 0.1721), (-0.6321, 0.6321, 0.02585), (-0.8645, -0.6281, -0.5809), (-0.6907, -0.5018, -0.6722), (-0.5699, -2.11e-08, 0.5615), (-6.307e-09, 0.894, 0.02585), (0.6321, 0.6321, 0.02585), (0.894, -3.908e-08, 0.02585), (0.6321, -0.6321, 0.02585), (-8.446e-08, -0.894, 0.02585), (-0.4279, -1.882e-10, -0.306), (-0.3026, -0.3026, -0.306), (-9.627e-08, -1.086, 0.006398), (-9.95e-08, -1.138, -0.04768), (0.8048, -0.8048, -0.04768), (0.7677, -0.7677, 0.006398), (1.086, -4.746e-08, 0.006398), (1.138, -4.975e-08, -0.04768), (0.7677, 0.7677, 0.006398), (0.8048, 0.8048, -0.04768), (-1.355e-09, 1.086, 0.006398), (0.0, 1.138, -0.04768), (-0.8048, 0.8048, -0.04768), (-0.7677, 0.7677, 0.006398), (-1.138, 1.357e-08, -0.04768), (-1.086, 1.295e-08, 0.006398), (-0.7677, -0.7677, 0.006398), (-0.8048, -0.8048, -0.04768), (-9.95e-08, -1.138, -0.1919), (-9.662e-08, -1.056, -0.2719), (0.747, -0.747, -0.2719), (0.8048, -0.8048, -0.1919), (1.138, -4.975e-08, -0.1919), (1.056, -4.679e-08, -0.2719), (0.8048, 0.8048, -0.1919), (0.747, 0.747, -0.2719), (0.0, 1.138, -0.1919), (-4.261e-09, 1.056, -0.2719), (-0.747, 0.747, -0.2719), (-0.8048, 0.8048, -0.1919), (-1.138, 1.357e-08, -0.1919), (-1.056, 1.199e-08, -0.2719), (-0.8048, -0.8048, -0.1919), (-0.747, -0.747, -0.2719), (-0.8623, 0.6265, -0.2803), (-0.8914, 0.6476, -0.3189), (-0.3405, 1.048, -0.3189), (-0.3294, 1.014, -0.2803), (0.3405, 1.048, -0.3189), (0.3294, 1.014, -0.2803), (0.8914, 0.6476, -0.3189), (0.8623, 0.6265, -0.2803), (1.102, -9.529e-09, -0.3189), (1.066, -2.12e-08, -0.2803), (0.8914, -0.6476, -0.3189), (0.8623, -0.6265, -0.2803), (0.3405, -1.048, -0.3189), (0.3294, -1.014, -0.2803), (-0.3405, -1.048, -0.3189), (-0.3294, -1.014, -0.2803), (-0.8914, -0.6476, -0.3189), (-0.8623, -0.6265, -0.2803), (-1.102, -3.161e-08, -0.3189), (-1.066, 6.784e-08, -0.2803), (-0.8679, 0.6306, 0.06428), (-0.8337, 0.6057, 0.01578), (-0.3184, 0.98, 0.01578), (-0.3315, 1.02, 0.06428), (0.3184, 0.98, 0.01578), (0.3315, 1.02, 0.06428), (0.8337, 0.6057, 0.01578), (0.8679, 0.6306, 0.06428), (1.03, -1.484e-08, 0.01578), (1.073, -7.594e-09, 0.06428), (0.8337, -0.6057, 0.01578), (0.8679, -0.6306, 0.06428), (0.3184, -0.98, 0.01578), (0.3315, -1.02, 0.06428), (-0.3184, -0.98, 0.01578), (-0.3315, -1.02, 0.06428), (-0.8337, -0.6057, 0.01578), (-0.8679, -0.6306, 0.06428), (-1.03, -3.498e-08, 0.01578), (-1.073, -2.483e-08, 0.06428)], [], [(1, 0, 5, 6), (3, 2, 8, 9), (103, 100, 119, 117, 115, 113, 111, 109, 107, 105), (9, 8, 14, 15), (5, 4, 10, 11), (21, 104, 106, 27), (120, 6, 12, 123), (96, 80, 78, 95), (6, 5, 11, 12), (127, 25, 31, 129), (12, 11, 18, 19), (15, 14, 21, 22), (11, 10, 17, 18), (27, 106, 108, 33), (19, 18, 24, 25), (22, 21, 27, 28), (18, 17, 23, 24), (33, 108, 110, 39), (129, 31, 37, 131), (81, 82, 44, 50), (39, 110, 112, 45), (131, 37, 43, 133), (84, 69, 83, 98), (25, 24, 30, 31), (28, 27, 33, 34), (24, 23, 29, 30), (68, 71, 64, 65), (31, 30, 36, 37), (34, 33, 39, 40), (30, 29, 35, 36), (45, 112, 114, 51), (133, 43, 49, 135), (40, 39, 45, 46), (36, 35, 41, 42), (51, 114, 116, 58), (135, 49, 56, 137), (71, 72, 63, 64), (37, 36, 42, 43), (137, 56, 1, 139), (72, 74, 62, 63), (43, 42, 48, 49), (46, 45, 51, 52), (42, 41, 47, 48), (58, 116, 118, 2), (49, 48, 55, 56), (52, 51, 58, 59), (48, 47, 54, 55), (74, 76, 61, 62), (76, 79, 57, 61), (125, 19, 25, 127), (53, 3, 9), (0, 60, 4, 5), (60, 16, 4), (4, 16, 10), (53, 9, 15), (53, 15, 22), (10, 16, 17), (53, 22, 28), (17, 16, 23), (23, 16, 29), (53, 28, 34), (53, 34, 40), (29, 16, 35), (35, 16, 41), (53, 40, 46), (53, 46, 52), (41, 16, 47), (53, 52, 59), (47, 16, 54), (139, 1, 6, 120), (54, 16, 60), (2, 118, 101, 8), (53, 59, 3), (56, 55, 0, 1), (59, 58, 2, 3), (55, 54, 60, 0), (95, 78, 77, 92), (94, 93, 13, 7), (97, 94, 7, 66), (91, 89, 26, 20), (79, 81, 50, 57), (89, 86, 32, 26), (14, 102, 104, 21), (99, 97, 66, 67), (123, 12, 19, 125), (86, 85, 38, 32), (87, 70, 69, 84), (90, 75, 73, 88), (82, 68, 65, 44), (92, 77, 75, 90), (98, 83, 80, 96), (93, 91, 20, 13), (72, 71, 70, 73), (82, 81, 80, 83), (74, 72, 73, 75), (68, 82, 83, 69), (76, 74, 75, 77), (71, 68, 69, 70), (81, 79, 78, 80), (79, 76, 77, 78), (88, 73, 70, 87), (94, 97, 96, 95), (86, 89, 88, 87), (97, 99, 98, 96), (89, 91, 90, 88), (99, 85, 84, 98), (91, 93, 92, 90), (85, 86, 87, 84), (93, 94, 95, 92), (85, 99, 67, 38), (102, 101, 100, 103), (104, 102, 103, 105), (106, 104, 105, 107), (108, 106, 107, 109), (110, 108, 109, 111), (112, 110, 111, 113), (114, 112, 113, 115), (116, 114, 115, 117), (118, 116, 117, 119), (101, 118, 119, 100), (8, 101, 102, 14), (120, 123, 122, 121), (123, 125, 124, 122), (125, 127, 126, 124), (127, 129, 128, 126), (129, 131, 130, 128), (131, 133, 132, 130), (133, 135, 134, 132), (135, 137, 136, 134), (137, 139, 138, 136), (139, 120, 121, 138), (121, 122, 124, 126, 128, 130, 132, 134, 136, 138)])
me_sphere_003.polygons.foreach_set('material_index', [0, 0, 0, 0, 0, 0, 0, 1, 0, 0, 0, 0, 0, 0, 0, 0, 0, 0, 0, 1, 0, 0, 1, 0, 0, 0, 1, 0, 0, 0, 0, 0, 0, 0, 0, 0, 1, 0, 0, 1, 0, 0, 0, 0, 0, 0, 0, 1, 1, 0, 0, 0, 0, 0, 0, 0, 0, 0, 0, 0, 0, 0, 0, 0, 0, 0, 0, 0, 0, 0, 0, 0, 0, 0, 0, 0, 1, 1, 1, 1, 1, 1, 0, 1, 0, 1, 1, 1, 1, 1, 1, 1, 1, 1, 1, 1, 1, 1, 1, 1, 1, 1, 1, 1, 1, 1, 1, 1, 1, 1, 0, 0, 0, 0, 0, 0, 0, 0, 0, 0, 0, 0, 0, 0, 0, 0, 0, 0, 0, 0, 0, 0])
me_sphere_003.materials.append(mat_burger_brown)
me_sphere_003.materials.append(mat_burger_meat)
me_sphere_003.use_remesh_preserve_volume = False
me_sphere_003.use_remesh_preserve_attributes = False
me_sphere_003.use_mirror_vertex_groups = False
me_sphere_003.update()
me_cylinder_002 = bpy.data.meshes.new('Cylinder.002')
me_cylinder_002.from_pydata([(0.0, 1.0, -1.0), (0.0, 1.0, 1.0), (0.7071, 0.7071, -1.0), (0.7071, 0.7071, 1.0), (1.0, -4.371e-08, -1.0), (1.0, -4.371e-08, 1.0), (0.7071, -0.7071, -1.0), (0.7071, -0.7071, 1.0), (-8.742e-08, -1.0, -1.0), (-8.742e-08, -1.0, 1.0), (-0.7071, -0.7071, -1.0), (-0.7071, -0.7071, 1.0), (-1.0, 1.192e-08, -1.0), (-1.0, 1.192e-08, 1.0), (-0.7071, 0.7071, -1.0), (-0.7071, 0.7071, 1.0), (2.661e-09, 0.8527, 1.613), (0.6029, 0.6029, 1.613), (0.8527, -3.853e-08, 1.613), (0.6029, -0.6029, 1.613), (-7.188e-08, -0.8527, 1.613), (-0.6029, -0.6029, 1.613), (-0.8527, 8.915e-09, 1.613), (-0.6029, 0.6029, 1.613), (-3.353e-08, 5.588e-09, 1.613), (-4.098e-08, 3.725e-09, -1.0), (-0.5053, -0.04829, 1.498), (0.05694, 0.3856, 1.498), (-0.4452, -0.1239, 1.498), (-0.003222, 0.4612, 1.498), (0.047, 0.4826, 1.498), (0.08419, 0.4359, 1.498), (0.006792, 0.3772, 1.617), (-0.03039, 0.4239, 1.498), (-0.003146, 0.4742, 1.711), (0.05088, 0.4586, 1.928), (0.05702, 0.3986, 1.87), (0.003044, 0.4222, 2.005), (-0.4551, -0.02687, 1.498), (-0.4179, -0.0736, 1.498), (-0.4953, -0.1323, 1.617), (-0.5325, -0.08561, 1.498), (-0.5053, -0.03531, 1.711), (-0.4512, -0.05095, 1.928), (-0.4451, -0.1109, 1.87), (-0.4991, -0.08726, 2.005), (0.2958, 0.1769, 1.498), (0.356, 0.1013, 1.498), (0.3461, 0.1983, 1.498), (0.3832, 0.1516, 1.498), (0.3058, 0.09287, 1.617), (0.2687, 0.1396, 1.498), (0.2959, 0.1899, 1.711), (0.3499, 0.1743, 1.928), (0.3561, 0.1143, 1.87), (0.3021, 0.138, 2.005), (-0.1767, 0.1954, 1.498), (-0.1166, 0.1198, 1.498), (-0.1265, 0.2168, 1.498), (-0.08934, 0.1701, 1.498), (-0.1667, 0.1113, 1.617), (-0.2039, 0.1581, 1.498), (-0.1767, 0.2084, 1.711), (-0.1226, 0.1927, 1.928), (-0.1165, 0.1328, 1.87), (-0.1705, 0.1564, 2.005), (0.2183, -0.2698, 1.498), (0.2785, -0.3454, 1.498), (0.2685, -0.2484, 1.498), (0.3057, -0.2951, 1.498), (0.2283, -0.3539, 1.617), (0.1911, -0.3071, 1.498), (0.2184, -0.2568, 1.711), (0.2724, -0.2725, 1.928), (0.2785, -0.3324, 1.87), (0.2246, -0.3088, 2.005), (-0.1066, -0.2071, 1.498), (-0.04643, -0.2827, 1.498), (-0.05637, -0.1856, 1.498), (-0.01919, -0.2324, 1.498), (-0.09658, -0.2911, 1.617), (-0.1338, -0.2444, 1.498), (-0.1065, -0.1941, 1.711), (-0.0525, -0.2097, 1.928), (-0.04636, -0.2697, 1.87), (-0.1003, -0.246, 2.005)], [], [(0, 1, 3, 2), (2, 3, 5, 4), (4, 5, 7, 6), (6, 7, 9, 8), (8, 9, 11, 10), (10, 11, 13, 12), (12, 13, 15, 14), (14, 15, 1, 0), (11, 9, 20, 21), (1, 15, 23, 16), (7, 5, 18, 19), (13, 11, 21, 22), (3, 1, 16, 17), (9, 7, 19, 20), (15, 13, 22, 23), (5, 3, 17, 18), (22, 21, 24), (17, 16, 24), (21, 20, 24), (20, 19, 24), (16, 23, 24), (19, 18, 24), (23, 22, 24), (18, 17, 24), (0, 2, 25), (6, 8, 25), (10, 12, 25), (4, 6, 25), (14, 0, 25), (8, 10, 25), (2, 4, 25), (12, 14, 25), (26, 41, 42), (28, 44, 40), (39, 43, 44), (38, 26, 42), (39, 38, 43), (27, 31, 36), (26, 38, 39, 28, 40, 41), (29, 30, 31, 27, 32, 33), (30, 29, 34), (31, 30, 35), (27, 36, 32), (28, 39, 44), (29, 33, 34), (30, 34, 35), (31, 35, 36), (32, 36, 37), (33, 32, 37), (34, 33, 37), (35, 34, 37), (36, 35, 37), (38, 42, 43), (40, 44, 45), (41, 40, 45), (42, 41, 45), (43, 42, 45), (44, 43, 45), (46, 51, 52), (47, 54, 50), (49, 53, 54), (48, 46, 52), (49, 48, 53), (46, 48, 49, 47, 50, 51), (47, 49, 54), (48, 52, 53), (50, 54, 55), (51, 50, 55), (52, 51, 55), (53, 52, 55), (54, 53, 55), (56, 61, 62), (57, 64, 60), (59, 63, 64), (58, 56, 62), (59, 58, 63), (56, 58, 59, 57, 60, 61), (57, 59, 64), (58, 62, 63), (60, 64, 65), (61, 60, 65), (62, 61, 65), (63, 62, 65), (64, 63, 65), (66, 71, 72), (67, 74, 70), (69, 73, 74), (68, 66, 72), (69, 68, 73), (66, 68, 69, 67, 70, 71), (67, 69, 74), (68, 72, 73), (70, 74, 75), (71, 70, 75), (72, 71, 75), (73, 72, 75), (74, 73, 75), (76, 81, 82), (77, 84, 80), (79, 83, 84), (78, 76, 82), (79, 78, 83), (76, 78, 79, 77, 80, 81), (77, 79, 84), (78, 82, 83), (80, 84, 85), (81, 80, 85), (82, 81, 85), (83, 82, 85), (84, 83, 85)])
me_cylinder_002.polygons.foreach_set('material_index', [0, 0, 0, 0, 0, 0, 0, 0, 0, 0, 0, 0, 0, 0, 0, 0, 0, 0, 0, 0, 0, 0, 0, 0, 0, 0, 0, 0, 0, 0, 0, 0, 1, 1, 1, 1, 1, 1, 1, 1, 1, 1, 1, 1, 1, 1, 1, 1, 1, 1, 1, 1, 1, 1, 1, 1, 1, 1, 1, 1, 1, 1, 1, 1, 1, 1, 1, 1, 1, 1, 1, 1, 1, 1, 1, 1, 1, 1, 1, 1, 1, 1, 1, 1, 1, 1, 1, 1, 1, 1, 1, 1, 1, 1, 1, 1, 1, 1, 1, 1, 1, 1, 1, 1, 1, 1, 1, 1, 1, 1])
me_cylinder_002.materials.append(mat_cookie_light)
me_cylinder_002.materials.append(mat_cookie_dark)
me_cylinder_002.use_remesh_preserve_volume = False
me_cylinder_002.use_remesh_preserve_attributes = False
me_cylinder_002.use_mirror_vertex_groups = False
me_cylinder_002.update()

# ---- objects
ob_bread = bpy.data.objects.new('bread', me_cube)
ob_apple = bpy.data.objects.new('apple', me_sphere)
ob_cheese = bpy.data.objects.new('cheese', me_cylinder_001)
ob_watermelon = bpy.data.objects.new('watermelon', me_sphere_001)
ob_sandwich = bpy.data.objects.new('sandwich', me_plane)
ob_cupcake = bpy.data.objects.new('cupcake', me_sphere_002)
ob_burger = bpy.data.objects.new('burger', me_sphere_003)
ob_cookie = bpy.data.objects.new('cookie', me_cylinder_002)

# ---- transforms, parenting, visibility, modifiers, constraints
ob_bread.location = (-3.684, 0.0, 1.033)
ob_bread.rotation_euler = (0.0, -0.0, 1.571)
ob_bread.lineart.crease_threshold = 0.0
ob_apple.location = (3.763, 0.0, 0.8417)
ob_apple.lineart.crease_threshold = 0.0
ob_cheese.location = (6.128, 1.087, 0.5356)
ob_cheese.lineart.crease_threshold = 0.0
ob_watermelon.location = (0.0, 0.0, 1.263)
ob_watermelon.lineart.crease_threshold = 0.0
ob_sandwich.location = (11.25, 0.0, 0.1148)
ob_sandwich.lineart.crease_threshold = 0.0
ob_cupcake.location = (-6.241, 0.0, 0.88)
ob_cupcake.lineart.crease_threshold = 0.0
ob_burger.location = (8.729, 0.0, 0.8035)
ob_burger.lineart.crease_threshold = 0.0
ob_cookie.location = (-8.389, 0.0, 0.0)
ob_cookie.scale = (0.507, 0.507, 0.05258)
ob_cookie.lineart.crease_threshold = 0.0

# ---- collection membership
col_collection_2.objects.link(ob_bread)
col_collection_3.objects.link(ob_apple)
col_collection_4.objects.link(ob_cheese)
col_collection_5.objects.link(ob_watermelon)
col_collection_11.objects.link(ob_sandwich)
col_collection_12.objects.link(ob_cupcake)
col_collection_13.objects.link(ob_burger)
col_collection_14.objects.link(ob_cookie)

# ---- scene / render settings (as saved in the file)
scene.frame_start = 1; scene.frame_end = 250; scene.frame_set(1)
scene.render.engine = 'CYCLES'
scene.render.resolution_percentage = 35
scene.render.dither_intensity = 0.0
scene.render.film_transparent = True
scene.cycles.use_denoising = False
scene.cycles.samples = 500
scene.cycles.sampling_pattern = 'TABULATED_SOBOL'
scene.cycles.light_sampling_threshold = 0.0
scene.cycles.use_adaptive_sampling = False
scene.cycles.use_light_tree = False
scene.cycles.blur_glossy = 0.0
scene.cycles.transparent_max_bounces = 4
scene.cycles.pixel_filter_type = 'GAUSSIAN'
scene.cycles.sample_clamp_indirect = 0.0
scene.view_settings.view_transform = 'Standard'
bpy.context.view_layer.update()

# ---- added for rendering (the .blend has no active camera and no usable light): camera, sun
cam_auto = bpy.data.cameras.new('AutoCamera')
cam_auto.lens = 50.0
cam_auto.sensor_width = 36.0
cam_auto.clip_end = 1000.0
ob_auto_camera = bpy.data.objects.new('AutoCamera', cam_auto)
scene.collection.objects.link(ob_auto_camera)
ob_auto_camera.location = (22.4854, -24.8997, 17.6242)
ob_auto_camera.rotation_euler = (1.09748, -7.21219e-08, 0.694738)
scene.camera = ob_auto_camera
light_auto_sun = bpy.data.lights.new('AutoSun', 'SUN')
light_auto_sun.energy = 3.0
light_auto_sun.angle = 0.0523599
ob_auto_sun = bpy.data.objects.new('AutoSun', light_auto_sun)
scene.collection.objects.link(ob_auto_sun)
ob_auto_sun.rotation_euler = (0.872665, 0.174533, 0.523599)
bpy.context.view_layer.update()
